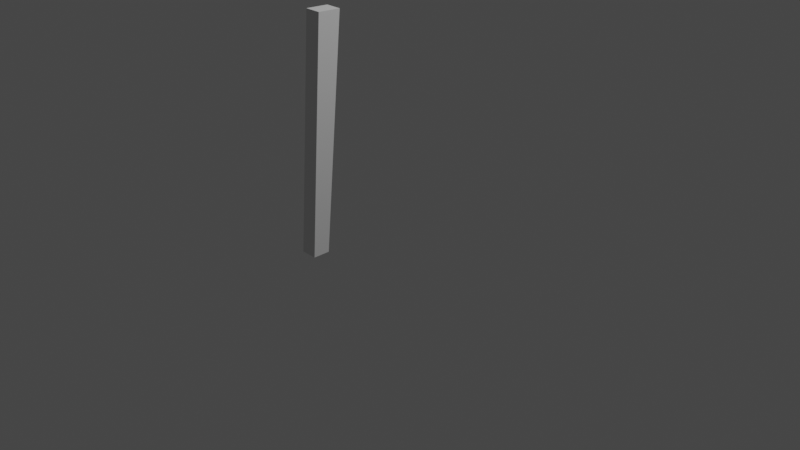 # Source: chair.blend  (saved by Blender 2.92.15; exported with 4.5.12 LTS)
import bpy
from mathutils import Matrix  # noqa: F401  (used for matrix-valued properties, if any)

bpy.ops.wm.read_factory_settings(use_empty=True)
scene = bpy.context.scene
scene.name = 'Scene'

# ---- collections
col_collection = bpy.data.collections.new('Collection'); scene.collection.children.link(col_collection)

# ---- world
world_world = bpy.data.worlds.new('World'); scene.world = world_world
world_world.use_nodes = True; world_world.node_tree.nodes.clear()
_N = world_world.node_tree.nodes; _L = world_world.node_tree.links
n0 = _N.new('ShaderNodeOutputWorld'); n0.name = 'World Output'; n0.location = (300, 300)
n1 = _N.new('ShaderNodeBackground'); n1.name = 'Background'; n1.location = (10, 300)
n1.inputs[0].default_value = (0.05088, 0.05088, 0.05088, 1.0)
_L.new(n1.outputs[0], n0.inputs[0])
n0.is_active_output = True
world_world.color = (0.05088, 0.05088, 0.05088)
world_world.use_sun_shadow = False
world_world.sun_shadow_jitter_overblur = 0.0

# ---- cameras
cam_camera = bpy.data.cameras.new('Camera')
cam_camera.clip_end = 100.0
cam_camera.ortho_scale = 7.314

# ---- lights
light_light = bpy.data.lights.new('Light', 'POINT')
light_light.transmission_factor = 0.0
light_light.energy = 1000.0
light_light.shadow_soft_size = 0.1
light_light.shadow_maximum_resolution = 0.006
light_light.use_absolute_resolution = True

# ---- meshes
me_cube = bpy.data.meshes.new('Cube')
me_cube.from_pydata([(-1.0, -1.07, -1.0), (-1.0, 0.7039, 26.84), (-1.0, 1.0, -1.0), (-1.0, 3.514, 26.7), (1.0, -1.07, -1.0), (1.0, 0.7039, 26.84), (1.0, 1.0, -1.0), (1.0, 3.514, 26.7)], [], [(0, 1, 3, 2), (2, 3, 7, 6), (6, 7, 5, 4), (4, 5, 1, 0), (2, 6, 4, 0), (7, 3, 1, 5)])
_uv = me_cube.uv_layers.new(name='UVMap')
_uv.uv.foreach_set('vector', [0.375, 0.0, 0.625, 0.0, 0.625, 0.25, 0.375, 0.25, 0.375, 0.25, 0.625, 0.25, 0.625, 0.5, 0.375, 0.5, 0.375, 0.5, 0.625, 0.5, 0.625, 0.75, 0.375, 0.75, 0.375, 0.75, 0.625, 0.75, 0.625, 1.0, 0.375, 1.0, 0.125, 0.5, 0.375, 0.5, 0.375, 0.75, 0.125, 0.75, 0.625, 0.5, 0.875, 0.5, 0.875, 0.75, 0.625, 0.75])
me_cube.use_remesh_fix_poles = True
me_cube.use_remesh_preserve_attributes = False
me_cube.use_mirror_vertex_groups = False
me_cube.update()

# ---- objects
ob_light = bpy.data.objects.new('Light', light_light)
ob_camera = bpy.data.objects.new('Camera', cam_camera)
ob_empty = bpy.data.objects.new('Empty', None)
ob_empty_001 = bpy.data.objects.new('Empty.001', None)
ob_empty_002 = bpy.data.objects.new('Empty.002', None)
ob_cube = bpy.data.objects.new('Cube', me_cube)

# ---- transforms, parenting, visibility, modifiers, constraints
ob_light.location = (4.076, 1.005, 7.942)
ob_light.rotation_euler = (0.6503, 0.05522, 1.866)
ob_light.lock_rotations_4d = False
ob_light.empty_display_type = 'ARROWS'
ob_light.color = (0.0, 0.0, 0.0, 0.0)
ob_light.lineart.crease_threshold = 0.0
ob_camera.location = (7.359, -6.926, 4.958)
ob_camera.rotation_euler = (1.109, 0.0, 0.8149)
ob_camera.lock_rotations_4d = False
ob_camera.empty_display_type = 'ARROWS'
ob_camera.color = (0.0, 0.0, 0.0, 0.0)
ob_camera.display_type = 'WIRE'
ob_camera.lineart.crease_threshold = 0.0
ob_empty.location = (0.0, 0.0, 0.001567)
ob_empty.empty_display_type = 'IMAGE'
ob_empty.empty_display_size = 5.0
ob_empty.use_empty_image_alpha = True
ob_empty.color = (1.0, 1.0, 1.0, 0.5)
ob_empty.lineart.crease_threshold = 0.0
ob_empty_001.location = (-2.334, 0.0, 2.038)
ob_empty_001.rotation_euler = (1.571, -0.0, 1.571)
ob_empty_001.empty_display_type = 'IMAGE'
ob_empty_001.empty_display_size = 5.0
ob_empty_001.use_empty_image_alpha = True
ob_empty_001.color = (1.0, 1.0, 1.0, 0.5)
ob_empty_001.lineart.crease_threshold = 0.0
ob_empty_002.location = (0.0, 1.769, 2.038)
ob_empty_002.rotation_euler = (1.571, -0.0, -0.0)
ob_empty_002.empty_display_type = 'IMAGE'
ob_empty_002.empty_display_size = 5.0
ob_empty_002.use_empty_image_alpha = True
ob_empty_002.color = (1.0, 1.0, 1.0, 0.5)
ob_empty_002.lineart.crease_threshold = 0.0
ob_cube.location = (-0.01546, -1.072, 0.0903)
ob_cube.scale = (0.08394, 0.08394, 0.08394)
ob_cube.lineart.crease_threshold = 0.0

# ---- collection membership
col_collection.objects.link(ob_light)
col_collection.objects.link(ob_camera)
col_collection.objects.link(ob_empty)
col_collection.objects.link(ob_empty_001)
col_collection.objects.link(ob_empty_002)
col_collection.objects.link(ob_cube)

# ---- scene / render settings (as saved in the file)
scene.camera = ob_camera
scene.frame_start = 1; scene.frame_end = 250; scene.frame_set(1)
scene.render.engine = 'BLENDER_EEVEE_NEXT'
scene.cycles.use_denoising = False
scene.cycles.samples = 128
scene.cycles.sampling_pattern = 'TABULATED_SOBOL'
scene.cycles.use_adaptive_sampling = False
scene.cycles.use_light_tree = False
scene.view_settings.view_transform = 'Filmic'
bpy.context.view_layer.update()
